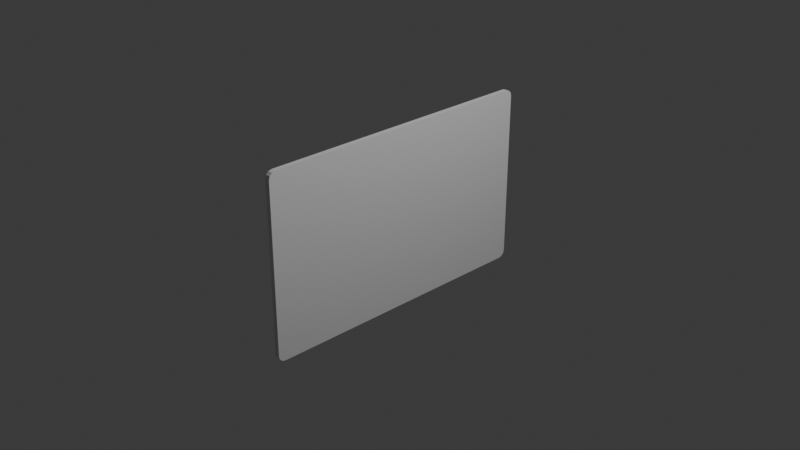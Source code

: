 # Source: card_flip.blend  (saved by Blender 4.3.34; exported with 4.5.12 LTS)
import bpy
from mathutils import Matrix  # noqa: F401  (used for matrix-valued properties, if any)

bpy.ops.wm.read_factory_settings(use_empty=True)
scene = bpy.context.scene
scene.name = 'Scene'

# ---- collections
col_collection = bpy.data.collections.new('Collection'); scene.collection.children.link(col_collection)

# ---- materials (node trees are filled in below, after node groups)
mat_front = bpy.data.materials.new('front')
mat_back = bpy.data.materials.new('back')

# ---- material node trees
mat_front.use_nodes = True; mat_front.node_tree.nodes.clear()
_N = mat_front.node_tree.nodes; _L = mat_front.node_tree.links
n0 = _N.new('ShaderNodeBsdfPrincipled'); n0.name = 'Principled BSDF'; n0.location = (10, 300)
n1 = _N.new('ShaderNodeOutputMaterial'); n1.name = 'Material Output'; n1.location = (300, 300)
_L.new(n0.outputs[0], n1.inputs[0])
n1.is_active_output = True
mat_back.use_nodes = True; mat_back.node_tree.nodes.clear()
_N = mat_back.node_tree.nodes; _L = mat_back.node_tree.links
n0 = _N.new('ShaderNodeBsdfPrincipled'); n0.name = 'Principled BSDF'; n0.location = (10, 300)
n1 = _N.new('ShaderNodeOutputMaterial'); n1.name = 'Material Output'; n1.location = (300, 300)
_L.new(n0.outputs[0], n1.inputs[0])
n1.is_active_output = True

# ---- world
world_world = bpy.data.worlds.new('World'); scene.world = world_world
world_world.use_nodes = True; world_world.node_tree.nodes.clear()
_N = world_world.node_tree.nodes; _L = world_world.node_tree.links
n0 = _N.new('ShaderNodeOutputWorld'); n0.name = 'World Output'; n0.location = (300, 300)
n1 = _N.new('ShaderNodeBackground'); n1.name = 'Background'; n1.location = (10, 300)
n1.inputs[0].default_value = (0.05088, 0.05088, 0.05088, 1.0)
_L.new(n1.outputs[0], n0.inputs[0])
n0.is_active_output = True
world_world.color = (0.05088, 0.05088, 0.05088)
world_world.sun_shadow_jitter_overblur = 0.0

# ---- cameras
cam_camera = bpy.data.cameras.new('Camera')
cam_camera.clip_end = 100.0
cam_camera.ortho_scale = 7.314

# ---- lights
light_light = bpy.data.lights.new('Light', 'POINT')
light_light.energy = 1000.0
light_light.shadow_soft_size = 0.1

# ---- meshes
me_cube_001 = bpy.data.meshes.new('Cube.001')
me_cube_001.from_pydata([(-0.02634, -1.534, -1.0), (-0.02634, -1.609, -0.9249), (-0.02634, -1.571, -0.9899), (-0.02634, -1.599, -0.9625), (-0.02634, -1.609, 0.9249), (-0.02634, -1.534, 1.0), (-0.02634, -1.599, 0.9625), (-0.02634, -1.571, 0.9899), (-0.02634, 1.609, -0.9249), (-0.02634, 1.534, -1.0), (-0.02634, 1.599, -0.9625), (-0.02634, 1.571, -0.9899), (-0.02634, 1.534, 1.0), (-0.02634, 1.609, 0.9249), (-0.02634, 1.571, 0.9899), (-0.02634, 1.599, 0.9625), (0.02634, -1.609, -0.9249), (0.02634, -1.534, -1.0), (0.02634, -1.599, -0.9625), (0.02634, -1.571, -0.9899), (0.02634, -1.534, 1.0), (0.02634, -1.609, 0.9249), (0.02634, -1.571, 0.9899), (0.02634, -1.599, 0.9625), (0.02634, 1.534, -1.0), (0.02634, 1.609, -0.9249), (0.02634, 1.571, -0.9899), (0.02634, 1.599, -0.9625), (0.02634, 1.609, 0.9249), (0.02634, 1.534, 1.0), (0.02634, 1.599, 0.9625), (0.02634, 1.571, 0.9899)], [], [(16, 21, 4, 1), (24, 26, 27, 25, 28, 30, 31, 29, 20, 22, 23, 21, 16, 18, 19, 17), (29, 12, 5, 20), (0, 2, 3, 1, 4, 6, 7, 5, 12, 14, 15, 13, 8, 10, 11, 9), (8, 13, 28, 25), (24, 9, 11, 26), (26, 11, 10, 27), (27, 10, 8, 25), (12, 29, 31, 14), (14, 31, 30, 15), (15, 30, 28, 13), (0, 17, 19, 2), (2, 19, 18, 3), (3, 18, 16, 1), (20, 5, 7, 22), (22, 7, 6, 23), (23, 6, 4, 21), (9, 24, 17, 0)])
me_cube_001.polygons.foreach_set('material_index', [0, 1, 0, 0, 0, 0, 0, 0, 0, 0, 0, 0, 0, 0, 0, 0, 0, 0])
_uv = me_cube_001.uv_layers.new(name='UVMap')
_uv.uv.foreach_set('vector', [0.2168, 0.8188, 0.7916, 0.8158, 0.7918, 0.8423, 0.2169, 0.8453, 0.9767, 0.1892, 0.9883, 0.1924, 0.9969, 0.2009, 1.0, 0.2126, 1.0, 0.7874, 0.9969, 0.7991, 0.9883, 0.8076, 0.9767, 0.8108, 0.02337, 0.8108, 0.01171, 0.8076, 0.003169, 0.7991, 4.363e-05, 0.7874, 4.363e-05, 0.2126, 0.003169, 0.2009, 0.01171, 0.1924, 0.02337, 0.1892, 0.9809, 0.8148, 0.981, 0.8413, 0.02767, 0.8463, 0.02758, 0.8198, 0.02333, 0.1892, 0.01166, 0.1924, 0.003125, 0.2009, 0.0, 0.2126, 0.0, 0.7874, 0.003125, 0.7991, 0.01166, 0.8076, 0.02333, 0.8108, 0.9766, 0.8108, 0.9883, 0.8076, 0.9968, 0.7991, 1.0, 0.7874, 1.0, 0.2126, 0.9968, 0.2009, 0.9883, 0.1924, 0.9766, 0.1892, 0.7875, 0.1704, 0.2126, 0.1684, 0.2125, 0.1847, 0.7874, 0.1867, 0.0233, 0.1841, 0.02339, 0.1677, 0.01172, 0.1677, 0.01164, 0.184, 0.01164, 0.184, 0.01172, 0.1677, 0.003185, 0.1676, 0.0031, 0.184, 0.7991, 0.1868, 0.7991, 0.1704, 0.7875, 0.1704, 0.7874, 0.1867, 0.981, 0.8413, 0.9809, 0.8148, 0.9925, 0.8147, 0.9926, 0.8412, 0.01172, 0.1677, 0.01164, 0.184, 0.0031, 0.184, 0.003185, 0.1676, 0.2009, 0.1683, 0.2009, 0.1847, 0.2125, 0.1847, 0.2126, 0.1684, 0.9767, 0.171, 0.9766, 0.1874, 0.9883, 0.1874, 0.9884, 0.1711, 0.9884, 0.1711, 0.9883, 0.1874, 0.9968, 0.1875, 0.9969, 0.1711, 0.2052, 0.8454, 0.2051, 0.8189, 0.2168, 0.8188, 0.2169, 0.8453, 0.02758, 0.8198, 0.02767, 0.8463, 0.01601, 0.8464, 0.01591, 0.8199, 0.01591, 0.8199, 0.01601, 0.8464, 0.007472, 0.8465, 0.007374, 0.8199, 0.8033, 0.8157, 0.8034, 0.8422, 0.7918, 0.8423, 0.7916, 0.8158, 0.02339, 0.1677, 0.0233, 0.1841, 0.9766, 0.1874, 0.9767, 0.171])
me_cube_001.materials.append(mat_front)
me_cube_001.materials.append(mat_back)
me_cube_001.update()

# ---- objects
ob_light = bpy.data.objects.new('Light', light_light)
ob_camera = bpy.data.objects.new('Camera', cam_camera)
ob_cube = bpy.data.objects.new('Cube', me_cube_001)

# ---- transforms, parenting, visibility, modifiers, constraints
ob_light.location = (4.076, 1.005, 5.904)
ob_light.rotation_euler = (0.6503, 0.05522, 1.866)
ob_light.lock_rotations_4d = False
ob_light.empty_display_type = 'ARROWS'
ob_light.color = (0.0, 0.0, 0.0, 0.0)
ob_light.lineart.crease_threshold = 0.0
ob_camera.location = (7.359, -6.926, 4.958)
ob_camera.rotation_euler = (1.109, 0.0, 0.8149)
ob_camera.lock_rotations_4d = False
ob_camera.empty_display_type = 'ARROWS'
ob_camera.color = (0.0, 0.0, 0.0, 0.0)
ob_camera.display_type = 'WIRE'
ob_camera.lineart.crease_threshold = 0.0
ob_cube.location = (0.0, 0.0, 0.0)
_m = ob_cube.modifiers.new('UVProject', 'UV_PROJECT')

# ---- collection membership
col_collection.objects.link(ob_light)
col_collection.objects.link(ob_camera)
col_collection.objects.link(ob_cube)

# ---- scene / render settings (as saved in the file)
scene.camera = ob_camera
scene.frame_start = 1; scene.frame_end = 250; scene.frame_set(1)
scene.render.engine = 'BLENDER_EEVEE_NEXT'
bpy.context.view_layer.update()
